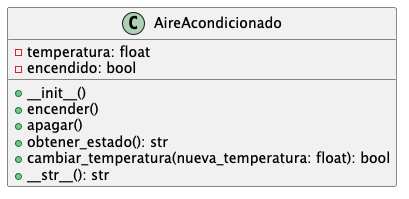

The diagram above was rendered by PlantUML. Its source (embedded in the PNG):
@startuml
class AireAcondicionado {
  - temperatura: float
  - encendido: bool
  + __init__()
  + encender()
  + apagar()
  + obtener_estado(): str
  + cambiar_temperatura(nueva_temperatura: float): bool
  + __str__(): str
}
@enduml